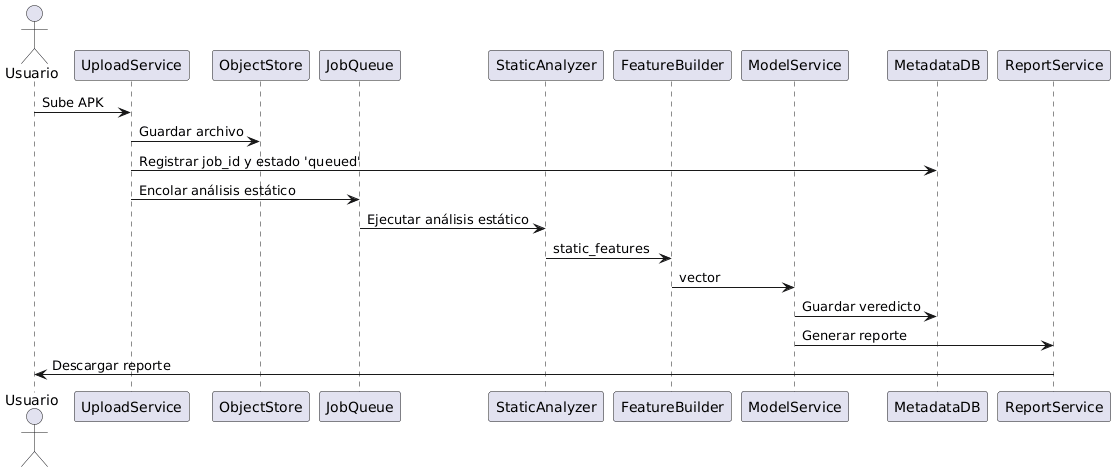

The diagram above was rendered by PlantUML. Its source (embedded in the PNG):
@startuml
actor Usuario as U
participant UploadService as API
participant ObjectStore as OS
participant JobQueue as MQ
participant StaticAnalyzer as SA
participant FeatureBuilder as FB
participant ModelService as MS
participant MetadataDB as MDB
participant ReportService as RS

U -> API: Sube APK
API -> OS: Guardar archivo
API -> MDB: Registrar job_id y estado 'queued'
API -> MQ: Encolar análisis estático

MQ -> SA: Ejecutar análisis estático
SA -> FB: static_features
FB -> MS: vector

MS -> MDB: Guardar veredicto
MS -> RS: Generar reporte
RS -> U: Descargar reporte
@enduml